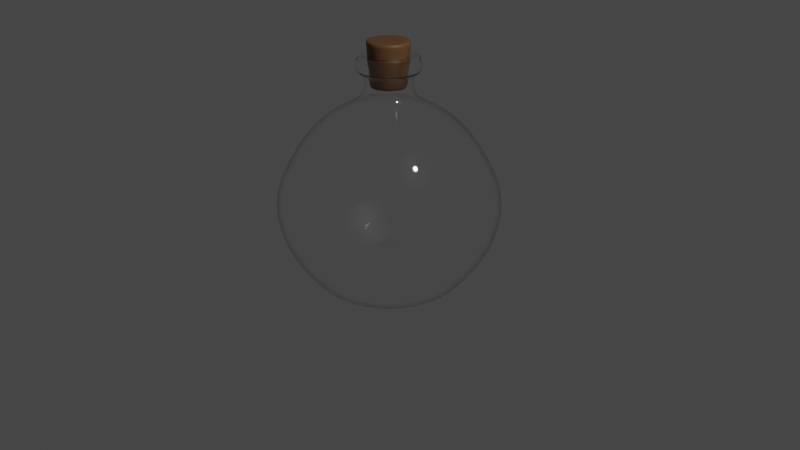 # Source: Garrafa_com_Rolha.blend  (saved by Blender 2.80.75; exported with 4.5.12 LTS)
import bpy
from mathutils import Matrix  # noqa: F401  (used for matrix-valued properties, if any)

bpy.ops.wm.read_factory_settings(use_empty=True)
scene = bpy.context.scene
scene.name = 'Scene'

# ---- collections
col_collection = bpy.data.collections.new('Collection'); scene.collection.children.link(col_collection)

# ---- materials (node trees are filled in below, after node groups)
mat_material_001 = bpy.data.materials.new('Material.001')
mat_material_002 = bpy.data.materials.new('Material.002')

# ---- material node trees
mat_material_001.use_nodes = True; mat_material_001.node_tree.nodes.clear()
_N = mat_material_001.node_tree.nodes; _L = mat_material_001.node_tree.links
n0 = _N.new('ShaderNodeOutputMaterial'); n0.name = 'Material Output'; n0.location = (300, 300)
n1 = _N.new('ShaderNodeBsdfGlass'); n1.name = 'Glass BSDF'; n1.location = (10, 300)
n1.distribution = 'BECKMANN'
n1.inputs[1].default_value = 0.1
n1.inputs[2].default_value = 1.45
_L.new(n1.outputs[0], n0.inputs[0])
n0.is_active_output = True
mat_material_002.use_nodes = True; mat_material_002.node_tree.nodes.clear()
_N = mat_material_002.node_tree.nodes; _L = mat_material_002.node_tree.links
n0 = _N.new('ShaderNodeOutputMaterial'); n0.name = 'Material Output'; n0.location = (300, 300)
n1 = _N.new('ShaderNodeBsdfPrincipled'); n1.name = 'Principled BSDF'; n1.location = (10, 300)
n1.distribution = 'GGX'
n1.subsurface_method = 'BURLEY'
n1.inputs[0].default_value = (0.1523, 0.07098, 0.02788, 1.0)
n1.inputs[3].default_value = 1.45
n1.inputs[27].default_value = (0.0, 0.0, 0.0, 1.0)
n1.inputs[28].default_value = 1.0
_L.new(n1.outputs[0], n0.inputs[0])
n0.is_active_output = True

# ---- world
world_world = bpy.data.worlds.new('World'); scene.world = world_world
world_world.use_nodes = True; world_world.node_tree.nodes.clear()
_N = world_world.node_tree.nodes; _L = world_world.node_tree.links
n0 = _N.new('ShaderNodeOutputWorld'); n0.name = 'World Output'; n0.location = (300, 300)
n1 = _N.new('ShaderNodeBackground'); n1.name = 'Background'; n1.location = (10, 300)
n1.inputs[0].default_value = (0.05088, 0.05088, 0.05088, 1.0)
_L.new(n1.outputs[0], n0.inputs[0])
n0.is_active_output = True
world_world.color = (0.05088, 0.05088, 0.05088)
world_world.use_sun_shadow = False
world_world.sun_shadow_jitter_overblur = 0.0

# ---- cameras
cam_camera = bpy.data.cameras.new('Camera')
cam_camera.clip_end = 100.0
cam_camera.ortho_scale = 7.314

# ---- lights
light_light = bpy.data.lights.new('Light', 'POINT')
light_light.transmission_factor = 0.0
light_light.energy = 1000.0
light_light.shadow_soft_size = 0.1
light_light.shadow_maximum_resolution = 0.006
light_light.use_absolute_resolution = True

# ---- meshes
me_cylinder_001 = bpy.data.meshes.new('Cylinder.001')
me_cylinder_001.from_pydata([(5.227e-08, 0.5598, -1.0), (7.099e-08, 0.2091, 1.39), (0.1092, 0.549, -1.0), (0.0408, 0.2051, 1.39), (0.2142, 0.5172, -1.0), (0.08003, 0.1932, 1.39), (0.311, 0.4654, -1.0), (0.1162, 0.1739, 1.39), (0.3958, 0.3958, -1.0), (0.1479, 0.1479, 1.39), (0.4654, 0.311, -1.0), (0.1739, 0.1162, 1.39), (0.5172, 0.2142, -1.0), (0.1932, 0.08003, 1.39), (0.549, 0.1092, -1.0), (0.2051, 0.0408, 1.39), (0.5598, 1.677e-07, -1.0), (0.2091, 2.316e-07, 1.39), (0.549, -0.1092, -1.0), (0.2051, -0.0408, 1.39), (0.5172, -0.2142, -1.0), (0.1932, -0.08003, 1.39), (0.4654, -0.311, -1.0), (0.1739, -0.1162, 1.39), (0.3958, -0.3958, -1.0), (0.1479, -0.1479, 1.39), (0.311, -0.4654, -1.0), (0.1162, -0.1739, 1.39), (0.2142, -0.5172, -1.0), (0.08003, -0.1932, 1.39), (0.1092, -0.549, -1.0), (0.0408, -0.2051, 1.39), (-1.301e-07, -0.5598, -1.0), (1.382e-08, -0.2091, 1.39), (-0.1092, -0.549, -1.0), (-0.0408, -0.2051, 1.39), (-0.2142, -0.5172, -1.0), (-0.08003, -0.1932, 1.39), (-0.311, -0.4654, -1.0), (-0.1162, -0.1739, 1.39), (-0.3958, -0.3958, -1.0), (-0.1479, -0.1479, 1.39), (-0.4654, -0.311, -1.0), (-0.1739, -0.1162, 1.39), (-0.5172, -0.2142, -1.0), (-0.1932, -0.08003, 1.39), (-0.549, -0.1092, -1.0), (-0.2051, -0.0408, 1.39), (-0.5598, 6.66e-07, -1.0), (-0.2091, 4.217e-07, 1.39), (-0.549, 0.1092, -1.0), (-0.2051, 0.0408, 1.39), (-0.5172, 0.2142, -1.0), (-0.1932, 0.08003, 1.39), (-0.4654, 0.311, -1.0), (-0.1739, 0.1162, 1.39), (-0.3958, 0.3958, -1.0), (-0.1479, 0.1479, 1.39), (-0.311, 0.4654, -1.0), (-0.1162, 0.1739, 1.39), (-0.2142, 0.5172, -1.0), (-0.08003, 0.1932, 1.39), (-0.1092, 0.549, -1.0), (-0.0408, 0.2051, 1.39), (0.03995, 0.2009, 1.0), (9.071e-08, 0.2048, 1.0), (0.07837, 0.1892, 1.0), (0.1138, 0.1703, 1.0), (0.1448, 0.1448, 1.0), (0.1703, 0.1138, 1.0), (0.1892, 0.07837, 1.0), (0.2009, 0.03995, 1.0), (0.2048, 2.431e-07, 1.0), (0.2009, -0.03995, 1.0), (0.1892, -0.07837, 1.0), (0.1703, -0.1138, 1.0), (0.1448, -0.1448, 1.0), (0.1138, -0.1703, 1.0), (0.07837, -0.1892, 1.0), (0.03995, -0.2009, 1.0), (2.398e-08, -0.2048, 1.0), (-0.03995, -0.2009, 1.0), (-0.07837, -0.1892, 1.0), (-0.1138, -0.1703, 1.0), (-0.1448, -0.1448, 1.0), (-0.1703, -0.1138, 1.0), (-0.1892, -0.07837, 1.0), (-0.2009, -0.03995, 1.0), (-0.2048, 4.254e-07, 1.0), (-0.2009, 0.03995, 1.0), (-0.1892, 0.07837, 1.0), (-0.1703, 0.1138, 1.0), (-0.1448, 0.1448, 1.0), (-0.1138, 0.1703, 1.0), (-0.07837, 0.1892, 1.0), (-0.03995, 0.2009, 1.0), (2.657e-08, 0.803, 0.5985), (0.1567, 0.7875, 0.5985), (0.3073, 0.7418, 0.5985), (0.4461, 0.6676, 0.5985), (0.5678, 0.5678, 0.5985), (0.6676, 0.4461, 0.5985), (0.7418, 0.3073, 0.5985), (0.7875, 0.1567, 0.5985), (0.803, 1.154e-07, 0.5985), (0.7875, -0.1567, 0.5985), (0.7418, -0.3073, 0.5985), (0.6676, -0.4461, 0.5985), (0.5678, -0.5678, 0.5985), (0.4461, -0.6676, 0.5985), (0.3073, -0.7418, 0.5985), (0.1567, -0.7875, 0.5985), (-2.351e-07, -0.803, 0.5985), (-0.1567, -0.7875, 0.5985), (-0.3073, -0.7418, 0.5985), (-0.4461, -0.6676, 0.5985), (-0.5678, -0.5678, 0.5985), (-0.6676, -0.4461, 0.5985), (-0.7418, -0.3073, 0.5985), (-0.7875, -0.1566, 0.5985), (-0.803, 8.301e-07, 0.5985), (-0.7875, 0.1567, 0.5985), (-0.7418, 0.3073, 0.5985), (-0.6676, 0.4461, 0.5985), (-0.5678, 0.5678, 0.5985), (-0.4461, 0.6676, 0.5985), (-0.3073, 0.7418, 0.5985), (-0.1566, 0.7875, 0.5985), (0.1627, 0.8179, -0.6842), (0.3191, 0.7705, -0.6842), (0.4633, 0.6934, -0.6842), (0.5897, 0.5897, -0.6842), (0.6934, 0.4633, -0.6842), (0.7705, 0.3191, -0.6842), (0.8179, 0.1627, -0.6842), (0.834, 1.134e-07, -0.6842), (0.8179, -0.1627, -0.6842), (0.7705, -0.3191, -0.6842), (0.6934, -0.4633, -0.6842), (0.5897, -0.5897, -0.6842), (0.4633, -0.6934, -0.6842), (0.3191, -0.7705, -0.6842), (0.1627, -0.8179, -0.6842), (-2.52e-07, -0.834, -0.6842), (-0.1627, -0.8179, -0.6842), (-0.3191, -0.7705, -0.6842), (-0.4633, -0.6934, -0.6842), (-0.5897, -0.5897, -0.6842), (-0.6934, -0.4633, -0.6842), (-0.7705, -0.3191, -0.6842), (-0.8179, -0.1627, -0.6842), (-0.834, 8.557e-07, -0.6842), (-0.8179, 0.1627, -0.6842), (-0.7705, 0.3191, -0.6842), (-0.6934, 0.4633, -0.6842), (-0.5897, 0.5897, -0.6842), (-0.4633, 0.6934, -0.6842), (-0.3191, 0.7705, -0.6842), (-0.1627, 0.8179, -0.6842), (1.972e-08, 0.834, -0.6842), (0.0, 1.0, -0.4368), (0.1951, 0.9808, -0.4368), (0.3827, 0.9239, -0.4368), (0.5556, 0.8315, -0.4368), (0.7071, 0.7071, -0.4368), (0.8315, 0.5556, -0.4368), (0.9239, 0.3827, -0.4368), (0.9808, 0.1951, -0.4368), (1.0, 7.55e-08, -0.4368), (0.9808, -0.1951, -0.4368), (0.9239, -0.3827, -0.4368), (0.8315, -0.5556, -0.4368), (0.7071, -0.7071, -0.4368), (0.5556, -0.8315, -0.4368), (0.3827, -0.9239, -0.4368), (0.1951, -0.9808, -0.4368), (-3.258e-07, -1.0, -0.4368), (-0.1951, -0.9808, -0.4368), (-0.3827, -0.9239, -0.4368), (-0.5556, -0.8315, -0.4368), (-0.7071, -0.7071, -0.4368), (-0.8315, -0.5556, -0.4368), (-0.9239, -0.3827, -0.4368), (-0.9808, -0.1951, -0.4368), (-1.0, 9.656e-07, -0.4368), (-0.9808, 0.1951, -0.4368), (-0.9239, 0.3827, -0.4368), (-0.8315, 0.5556, -0.4368), (-0.7071, 0.7071, -0.4368), (-0.5556, 0.8315, -0.4368), (-0.3827, 0.9239, -0.4368), (-0.1951, 0.9808, -0.4368), (-9.6e-09, 1.081, -0.1782), (0.2109, 1.06, -0.1782), (0.4136, 0.9986, -0.1782), (0.6005, 0.8987, -0.1782), (0.7643, 0.7643, -0.1782), (0.8987, 0.6005, -0.1782), (0.9986, 0.4136, -0.1782), (1.06, 0.2109, -0.1782), (1.081, 5.856e-08, -0.1782), (1.06, -0.2109, -0.1782), (0.9986, -0.4136, -0.1782), (0.8987, -0.6005, -0.1782), (0.7643, -0.7643, -0.1782), (0.6005, -0.8987, -0.1782), (0.4136, -0.9986, -0.1782), (0.2109, -1.06, -0.1782), (-3.618e-07, -1.081, -0.1782), (-0.2109, -1.06, -0.1782), (-0.4136, -0.9986, -0.1782), (-0.6005, -0.8987, -0.1782), (-0.7643, -0.7643, -0.1782), (-0.8987, -0.6005, -0.1782), (-0.9986, -0.4136, -0.1782), (-1.06, -0.2109, -0.1782), (-1.081, 1.021e-06, -0.1782), (-1.06, 0.2109, -0.1782), (-0.9986, 0.4136, -0.1782), (-0.8987, 0.6005, -0.1782), (-0.7643, 0.7643, -0.1782), (-0.6005, 0.8987, -0.1782), (-0.4136, 0.9986, -0.1782), (-0.2109, 1.06, -0.1782), (-9.973e-09, 1.084, 0.07188), (0.2115, 1.063, 0.07188), (0.4148, 1.001, 0.07188), (0.6022, 0.9013, 0.07188), (0.7665, 0.7665, 0.07188), (0.9013, 0.6022, 0.07188), (1.001, 0.4148, 0.07188), (1.063, 0.2115, 0.07188), (1.084, 5.79e-08, 0.07188), (1.063, -0.2115, 0.07188), (1.001, -0.4148, 0.07188), (0.9013, -0.6022, 0.07188), (0.7665, -0.7665, 0.07188), (0.6022, -0.9013, 0.07188), (0.4148, -1.001, 0.07188), (0.2115, -1.063, 0.07188), (-3.632e-07, -1.084, 0.07188), (-0.2115, -1.063, 0.07188), (-0.4148, -1.001, 0.07188), (-0.6022, -0.9013, 0.07188), (-0.7665, -0.7665, 0.07188), (-0.9013, -0.6022, 0.07188), (-1.001, -0.4148, 0.07188), (-1.063, -0.2115, 0.07188), (-1.084, 1.023e-06, 0.07188), (-1.063, 0.2115, 0.07188), (-1.001, 0.4148, 0.07188), (-0.9013, 0.6022, 0.07188), (-0.7665, 0.7665, 0.07188), (-0.6022, 0.9013, 0.07188), (-0.4148, 1.001, 0.07188), (-0.2115, 1.063, 0.07188), (1.271e-09, 0.9612, 0.3404), (0.1875, 0.9427, 0.3404), (0.3678, 0.888, 0.3404), (0.534, 0.7992, 0.3404), (0.6797, 0.6797, 0.3404), (0.7992, 0.534, 0.3404), (0.888, 0.3678, 0.3404), (0.9427, 0.1875, 0.3404), (0.9612, 8.221e-08, 0.3404), (0.9427, -0.1875, 0.3404), (0.888, -0.3678, 0.3404), (0.7992, -0.534, 0.3404), (0.6797, -0.6797, 0.3404), (0.534, -0.7992, 0.3404), (0.3678, -0.888, 0.3404), (0.1875, -0.9427, 0.3404), (-3.119e-07, -0.9612, 0.3404), (-0.1875, -0.9427, 0.3404), (-0.3678, -0.888, 0.3404), (-0.534, -0.7992, 0.3404), (-0.6797, -0.6797, 0.3404), (-0.7992, -0.534, 0.3404), (-0.888, -0.3678, 0.3404), (-0.9427, -0.1875, 0.3404), (-0.9612, 9.378e-07, 0.3404), (-0.9427, 0.1875, 0.3404), (-0.888, 0.3678, 0.3404), (-0.7992, 0.534, 0.3404), (-0.6797, 0.6797, 0.3404), (-0.534, 0.7992, 0.3404), (-0.3678, 0.888, 0.3404), (-0.1875, 0.9427, 0.3404), (4.851e-08, 0.5967, 0.7993), (0.1164, 0.5852, 0.7993), (0.2283, 0.5513, 0.7993), (0.3315, 0.4961, 0.7993), (0.4219, 0.4219, 0.7993), (0.4961, 0.3315, 0.7993), (0.5513, 0.2283, 0.7993), (0.5852, 0.1164, 0.7993), (0.5967, 1.521e-07, 0.7993), (0.5852, -0.1164, 0.7993), (0.5513, -0.2283, 0.7993), (0.4961, -0.3315, 0.7993), (0.4219, -0.4219, 0.7993), (0.3315, -0.4961, 0.7993), (0.2283, -0.5513, 0.7993), (0.1164, -0.5852, 0.7993), (-1.459e-07, -0.5967, 0.7993), (-0.1164, -0.5852, 0.7993), (-0.2283, -0.5513, 0.7993), (-0.3315, -0.4961, 0.7993), (-0.4219, -0.4219, 0.7993), (-0.4961, -0.3315, 0.7993), (-0.5513, -0.2283, 0.7993), (-0.5852, -0.1164, 0.7993), (-0.5967, 6.832e-07, 0.7993), (-0.5852, 0.1164, 0.7993), (-0.5513, 0.2283, 0.7993), (-0.4961, 0.3315, 0.7993), (-0.4219, 0.4219, 0.7993), (-0.3315, 0.4961, 0.7993), (-0.2283, 0.5513, 0.7993), (-0.1164, 0.5852, 0.7993), (6.361e-08, 0.4144, 0.8996), (0.07972, 0.4064, 0.8996), (0.1564, 0.3828, 0.8996), (0.227, 0.3445, 0.8996), (0.2889, 0.293, 0.8996), (0.3398, 0.2302, 0.8996), (0.3775, 0.1586, 0.8996), (0.4008, 0.08084, 0.8996), (0.4086, 1.972e-07, 0.8996), (0.4008, -0.08084, 0.8996), (0.3775, -0.1586, 0.8996), (0.3398, -0.2302, 0.8996), (0.2889, -0.293, 0.8996), (0.227, -0.3445, 0.8996), (0.1564, -0.3828, 0.8996), (0.07972, -0.4064, 0.8996), (-6.954e-08, -0.4144, 0.8996), (-0.07972, -0.4064, 0.8996), (-0.1564, -0.3828, 0.8996), (-0.227, -0.3445, 0.8996), (-0.2889, -0.293, 0.8996), (-0.3398, -0.2302, 0.8996), (-0.3775, -0.1586, 0.8996), (-0.4008, -0.08084, 0.8996), (-0.4086, 5.66e-07, 0.8996), (-0.4008, 0.08084, 0.8996), (-0.3775, 0.1586, 0.8996), (-0.3398, 0.2302, 0.8996), (-0.2889, 0.293, 0.8996), (-0.227, 0.3445, 0.8996), (-0.1564, 0.3828, 0.8996), (-0.07972, 0.4064, 0.8996), (8.085e-08, 0.207, 1.249), (0.04038, 0.203, 1.249), (0.0792, 0.1912, 1.249), (0.115, 0.1721, 1.249), (0.1463, 0.1463, 1.249), (0.1721, 0.115, 1.249), (0.1912, 0.0792, 1.249), (0.203, 0.04038, 1.249), (0.207, 2.373e-07, 1.249), (0.203, -0.04038, 1.249), (0.1912, -0.0792, 1.249), (0.1721, -0.115, 1.249), (0.1463, -0.1463, 1.249), (0.115, -0.1721, 1.249), (0.0792, -0.1912, 1.249), (0.04038, -0.203, 1.249), (1.89e-08, -0.207, 1.249), (-0.04038, -0.203, 1.249), (-0.0792, -0.1912, 1.249), (-0.115, -0.1721, 1.249), (-0.1463, -0.1463, 1.249), (-0.1721, -0.115, 1.249), (-0.1912, -0.0792, 1.249), (-0.203, -0.04038, 1.249), (-0.207, 4.235e-07, 1.249), (-0.203, 0.04038, 1.249), (-0.1912, 0.0792, 1.249), (-0.1721, 0.115, 1.249), (-0.1463, 0.1463, 1.249), (-0.115, 0.1721, 1.249), (-0.0792, 0.1912, 1.249), (-0.04038, 0.203, 1.249), (0.05822, 0.2927, 1.393), (5.651e-08, 0.2984, 1.393), (0.1142, 0.2757, 1.393), (0.1658, 0.2481, 1.393), (0.211, 0.211, 1.393), (0.2481, 0.1658, 1.393), (0.2757, 0.1142, 1.393), (0.2927, 0.05822, 1.393), (0.2984, 2.51e-08, 1.393), (0.2927, -0.05822, 1.393), (0.2757, -0.1142, 1.393), (0.2481, -0.1658, 1.393), (0.211, -0.211, 1.393), (0.1658, -0.2481, 1.393), (0.1142, -0.2757, 1.393), (0.05822, -0.2927, 1.393), (-2.507e-08, -0.2984, 1.393), (-0.05822, -0.2927, 1.393), (-0.1142, -0.2757, 1.393), (-0.1658, -0.2481, 1.393), (-0.211, -0.211, 1.393), (-0.2481, -0.1658, 1.393), (-0.2757, -0.1142, 1.393), (-0.2927, -0.05822, 1.393), (-0.2984, 2.963e-07, 1.393), (-0.2927, 0.05822, 1.393), (-0.2757, 0.1142, 1.393), (-0.2481, 0.1658, 1.393), (-0.211, 0.211, 1.393), (-0.1658, 0.2481, 1.393), (-0.1142, 0.2757, 1.393), (-0.05822, 0.2927, 1.393), (7.058e-08, 0.2953, 1.249), (0.05762, 0.2897, 1.249), (0.113, 0.2729, 1.249), (0.1641, 0.2456, 1.249), (0.2088, 0.2088, 1.249), (0.2456, 0.1641, 1.249), (0.2729, 0.113, 1.249), (0.2897, 0.05762, 1.249), (0.2953, 3.328e-08, 1.249), (0.2897, -0.05762, 1.249), (0.2729, -0.113, 1.249), (0.2456, -0.1641, 1.249), (0.2088, -0.2088, 1.249), (0.1641, -0.2456, 1.249), (0.113, -0.2729, 1.249), (0.05762, -0.2897, 1.249), (-1.782e-08, -0.2953, 1.249), (-0.05762, -0.2897, 1.249), (-0.113, -0.2729, 1.249), (-0.1641, -0.2456, 1.249), (-0.2088, -0.2088, 1.249), (-0.2456, -0.1641, 1.249), (-0.2729, -0.113, 1.249), (-0.2897, -0.05762, 1.249), (-0.2953, 2.99e-07, 1.249), (-0.2897, 0.05762, 1.249), (-0.2729, 0.113, 1.249), (-0.2456, 0.1641, 1.249), (-0.2088, 0.2088, 1.249), (-0.1641, 0.2456, 1.249), (-0.113, 0.2729, 1.249), (-0.05762, 0.2897, 1.249), (-2.324e-08, 0.002941, 1.166), (-2.324e-08, 0.002941, 1.565), (-2.324e-08, 0.2027, 1.166), (-2.324e-08, 0.2027, 1.565), (0.0999, 0.176, 1.166), (0.0999, 0.176, 1.565), (0.173, 0.1028, 1.166), (0.173, 0.1028, 1.565), (0.1998, 0.002941, 1.166), (0.1998, 0.002941, 1.565), (0.173, -0.09696, 1.166), (0.173, -0.09696, 1.565), (0.0999, -0.1701, 1.166), (0.0999, -0.1701, 1.565), (6.933e-09, -0.1969, 1.166), (6.933e-09, -0.1969, 1.565), (-0.0999, -0.1701, 1.166), (-0.0999, -0.1701, 1.565), (-0.173, -0.09696, 1.166), (-0.173, -0.09696, 1.565), (-0.1998, 0.002941, 1.166), (-0.1998, 0.002941, 1.565), (-0.173, 0.1028, 1.166), (-0.173, 0.1028, 1.565), (-0.0999, 0.176, 1.166), (-0.0999, 0.176, 1.565)], [(452, 448), (448, 450), (454, 448), (456, 448), (458, 448), (460, 448), (462, 448), (464, 448), (466, 448), (468, 448), (470, 448), (472, 448)], [(320, 65, 64, 321), (321, 64, 66, 322), (322, 66, 67, 323), (323, 67, 68, 324), (324, 68, 69, 325), (325, 69, 70, 326), (326, 70, 71, 327), (327, 71, 72, 328), (328, 72, 73, 329), (329, 73, 74, 330), (330, 74, 75, 331), (331, 75, 76, 332), (332, 76, 77, 333), (333, 77, 78, 334), (334, 78, 79, 335), (335, 79, 80, 336), (336, 80, 81, 337), (337, 81, 82, 338), (338, 82, 83, 339), (339, 83, 84, 340), (340, 84, 85, 341), (341, 85, 86, 342), (342, 86, 87, 343), (343, 87, 88, 344), (344, 88, 89, 345), (345, 89, 90, 346), (346, 90, 91, 347), (347, 91, 92, 348), (348, 92, 93, 349), (349, 93, 94, 350), (3, 1, 63, 61, 59, 57, 55, 53, 51, 49, 47, 45, 43, 41, 39, 37, 35, 33, 31, 29, 27, 25, 23, 21, 19, 17, 15, 13, 11, 9, 7, 5), (350, 94, 95, 351), (351, 95, 65, 320), (0, 2, 4, 6, 8, 10, 12, 14, 16, 18, 20, 22, 24, 26, 28, 30, 32, 34, 36, 38, 40, 42, 44, 46, 48, 50, 52, 54, 56, 58, 60, 62), (352, 353, 64, 65), (353, 354, 66, 64), (354, 355, 67, 66), (355, 356, 68, 67), (356, 357, 69, 68), (357, 358, 70, 69), (358, 359, 71, 70), (359, 360, 72, 71), (360, 361, 73, 72), (361, 362, 74, 73), (362, 363, 75, 74), (363, 364, 76, 75), (364, 365, 77, 76), (365, 366, 78, 77), (366, 367, 79, 78), (367, 368, 80, 79), (368, 369, 81, 80), (369, 370, 82, 81), (370, 371, 83, 82), (371, 372, 84, 83), (372, 373, 85, 84), (373, 374, 86, 85), (374, 375, 87, 86), (375, 376, 88, 87), (376, 377, 89, 88), (377, 378, 90, 89), (378, 379, 91, 90), (379, 380, 92, 91), (380, 381, 93, 92), (381, 382, 94, 93), (382, 383, 95, 94), (383, 352, 65, 95), (287, 127, 96, 256), (286, 126, 127, 287), (285, 125, 126, 286), (284, 124, 125, 285), (283, 123, 124, 284), (282, 122, 123, 283), (281, 121, 122, 282), (280, 120, 121, 281), (279, 119, 120, 280), (278, 118, 119, 279), (277, 117, 118, 278), (276, 116, 117, 277), (275, 115, 116, 276), (274, 114, 115, 275), (273, 113, 114, 274), (272, 112, 113, 273), (271, 111, 112, 272), (270, 110, 111, 271), (269, 109, 110, 270), (268, 108, 109, 269), (267, 107, 108, 268), (266, 106, 107, 267), (265, 105, 106, 266), (264, 104, 105, 265), (263, 103, 104, 264), (262, 102, 103, 263), (261, 101, 102, 262), (260, 100, 101, 261), (259, 99, 100, 260), (258, 98, 99, 259), (257, 97, 98, 258), (256, 96, 97, 257), (0, 159, 128, 2), (2, 128, 129, 4), (4, 129, 130, 6), (6, 130, 131, 8), (8, 131, 132, 10), (10, 132, 133, 12), (12, 133, 134, 14), (14, 134, 135, 16), (16, 135, 136, 18), (18, 136, 137, 20), (20, 137, 138, 22), (22, 138, 139, 24), (24, 139, 140, 26), (26, 140, 141, 28), (28, 141, 142, 30), (30, 142, 143, 32), (32, 143, 144, 34), (34, 144, 145, 36), (36, 145, 146, 38), (38, 146, 147, 40), (40, 147, 148, 42), (42, 148, 149, 44), (44, 149, 150, 46), (46, 150, 151, 48), (48, 151, 152, 50), (50, 152, 153, 52), (52, 153, 154, 54), (54, 154, 155, 56), (56, 155, 156, 58), (58, 156, 157, 60), (60, 157, 158, 62), (62, 158, 159, 0), (159, 160, 161, 128), (128, 161, 162, 129), (129, 162, 163, 130), (130, 163, 164, 131), (131, 164, 165, 132), (132, 165, 166, 133), (133, 166, 167, 134), (134, 167, 168, 135), (135, 168, 169, 136), (136, 169, 170, 137), (137, 170, 171, 138), (138, 171, 172, 139), (139, 172, 173, 140), (140, 173, 174, 141), (141, 174, 175, 142), (142, 175, 176, 143), (143, 176, 177, 144), (144, 177, 178, 145), (145, 178, 179, 146), (146, 179, 180, 147), (147, 180, 181, 148), (148, 181, 182, 149), (149, 182, 183, 150), (150, 183, 184, 151), (151, 184, 185, 152), (152, 185, 186, 153), (153, 186, 187, 154), (154, 187, 188, 155), (155, 188, 189, 156), (156, 189, 190, 157), (157, 190, 191, 158), (158, 191, 160, 159), (160, 192, 193, 161), (161, 193, 194, 162), (162, 194, 195, 163), (163, 195, 196, 164), (164, 196, 197, 165), (165, 197, 198, 166), (166, 198, 199, 167), (167, 199, 200, 168), (168, 200, 201, 169), (169, 201, 202, 170), (170, 202, 203, 171), (171, 203, 204, 172), (172, 204, 205, 173), (173, 205, 206, 174), (174, 206, 207, 175), (175, 207, 208, 176), (176, 208, 209, 177), (177, 209, 210, 178), (178, 210, 211, 179), (179, 211, 212, 180), (180, 212, 213, 181), (181, 213, 214, 182), (182, 214, 215, 183), (183, 215, 216, 184), (184, 216, 217, 185), (185, 217, 218, 186), (186, 218, 219, 187), (187, 219, 220, 188), (188, 220, 221, 189), (189, 221, 222, 190), (190, 222, 223, 191), (191, 223, 192, 160), (192, 224, 225, 193), (193, 225, 226, 194), (194, 226, 227, 195), (195, 227, 228, 196), (196, 228, 229, 197), (197, 229, 230, 198), (198, 230, 231, 199), (199, 231, 232, 200), (200, 232, 233, 201), (201, 233, 234, 202), (202, 234, 235, 203), (203, 235, 236, 204), (204, 236, 237, 205), (205, 237, 238, 206), (206, 238, 239, 207), (207, 239, 240, 208), (208, 240, 241, 209), (209, 241, 242, 210), (210, 242, 243, 211), (211, 243, 244, 212), (212, 244, 245, 213), (213, 245, 246, 214), (214, 246, 247, 215), (215, 247, 248, 216), (216, 248, 249, 217), (217, 249, 250, 218), (218, 250, 251, 219), (219, 251, 252, 220), (220, 252, 253, 221), (221, 253, 254, 222), (222, 254, 255, 223), (223, 255, 224, 192), (224, 256, 257, 225), (225, 257, 258, 226), (226, 258, 259, 227), (227, 259, 260, 228), (228, 260, 261, 229), (229, 261, 262, 230), (230, 262, 263, 231), (231, 263, 264, 232), (232, 264, 265, 233), (233, 265, 266, 234), (234, 266, 267, 235), (235, 267, 268, 236), (236, 268, 269, 237), (237, 269, 270, 238), (238, 270, 271, 239), (239, 271, 272, 240), (240, 272, 273, 241), (241, 273, 274, 242), (242, 274, 275, 243), (243, 275, 276, 244), (244, 276, 277, 245), (245, 277, 278, 246), (246, 278, 279, 247), (247, 279, 280, 248), (248, 280, 281, 249), (249, 281, 282, 250), (250, 282, 283, 251), (251, 283, 284, 252), (252, 284, 285, 253), (253, 285, 286, 254), (254, 286, 287, 255), (255, 287, 256, 224), (127, 319, 288, 96), (126, 318, 319, 127), (125, 317, 318, 126), (124, 316, 317, 125), (123, 315, 316, 124), (122, 314, 315, 123), (121, 313, 314, 122), (120, 312, 313, 121), (119, 311, 312, 120), (118, 310, 311, 119), (117, 309, 310, 118), (116, 308, 309, 117), (115, 307, 308, 116), (114, 306, 307, 115), (113, 305, 306, 114), (112, 304, 305, 113), (111, 303, 304, 112), (110, 302, 303, 111), (109, 301, 302, 110), (108, 300, 301, 109), (107, 299, 300, 108), (106, 298, 299, 107), (105, 297, 298, 106), (104, 296, 297, 105), (103, 295, 296, 104), (102, 294, 295, 103), (101, 293, 294, 102), (100, 292, 293, 101), (99, 291, 292, 100), (98, 290, 291, 99), (97, 289, 290, 98), (96, 288, 289, 97), (319, 351, 320, 288), (318, 350, 351, 319), (317, 349, 350, 318), (316, 348, 349, 317), (315, 347, 348, 316), (314, 346, 347, 315), (313, 345, 346, 314), (312, 344, 345, 313), (311, 343, 344, 312), (310, 342, 343, 311), (309, 341, 342, 310), (308, 340, 341, 309), (307, 339, 340, 308), (306, 338, 339, 307), (305, 337, 338, 306), (304, 336, 337, 305), (303, 335, 336, 304), (302, 334, 335, 303), (301, 333, 334, 302), (300, 332, 333, 301), (299, 331, 332, 300), (298, 330, 331, 299), (297, 329, 330, 298), (296, 328, 329, 297), (295, 327, 328, 296), (294, 326, 327, 295), (293, 325, 326, 294), (292, 324, 325, 293), (291, 323, 324, 292), (290, 322, 323, 291), (289, 321, 322, 290), (288, 320, 321, 289), (35, 37, 402, 401), (373, 372, 436, 437), (33, 35, 401, 400), (374, 373, 437, 438), (31, 33, 400, 399), (375, 374, 438, 439), (29, 31, 399, 398), (376, 375, 439, 440), (27, 29, 398, 397), (377, 376, 440, 441), (25, 27, 397, 396), (378, 377, 441, 442), (23, 25, 396, 395), (379, 378, 442, 443), (353, 352, 416, 417), (21, 23, 395, 394), (380, 379, 443, 444), (354, 353, 417, 418), (19, 21, 394, 393), (381, 380, 444, 445), (355, 354, 418, 419), (17, 19, 393, 392), (382, 381, 445, 446), (356, 355, 419, 420), (15, 17, 392, 391), (383, 382, 446, 447), (357, 356, 420, 421), (13, 15, 391, 390), (352, 383, 447, 416), (358, 357, 421, 422), (11, 13, 390, 389), (63, 1, 385, 415), (415, 385, 416, 447), (414, 415, 447, 446), (413, 414, 446, 445), (412, 413, 445, 444), (411, 412, 444, 443), (410, 411, 443, 442), (409, 410, 442, 441), (408, 409, 441, 440), (407, 408, 440, 439), (406, 407, 439, 438), (405, 406, 438, 437), (404, 405, 437, 436), (403, 404, 436, 435), (402, 403, 435, 434), (401, 402, 434, 433), (400, 401, 433, 432), (399, 400, 432, 431), (398, 399, 431, 430), (397, 398, 430, 429), (396, 397, 429, 428), (395, 396, 428, 427), (394, 395, 427, 426), (393, 394, 426, 425), (392, 393, 425, 424), (391, 392, 424, 423), (390, 391, 423, 422), (389, 390, 422, 421), (388, 389, 421, 420), (387, 388, 420, 419), (386, 387, 419, 418), (384, 386, 418, 417), (385, 384, 417, 416), (372, 371, 435, 436), (37, 39, 403, 402), (371, 370, 434, 435), (39, 41, 404, 403), (370, 369, 433, 434), (41, 43, 405, 404), (369, 368, 432, 433), (43, 45, 406, 405), (368, 367, 431, 432), (45, 47, 407, 406), (367, 366, 430, 431), (47, 49, 408, 407), (366, 365, 429, 430), (49, 51, 409, 408), (365, 364, 428, 429), (51, 53, 410, 409), (364, 363, 427, 428), (53, 55, 411, 410), (1, 3, 384, 385), (363, 362, 426, 427), (55, 57, 412, 411), (3, 5, 386, 384), (362, 361, 425, 426), (57, 59, 413, 412), (5, 7, 387, 386), (361, 360, 424, 425), (59, 61, 414, 413), (7, 9, 388, 387), (360, 359, 423, 424), (61, 63, 415, 414), (9, 11, 389, 388), (359, 358, 422, 423)])
me_cylinder_001.polygons.foreach_set('use_smooth', [True] * 418)
_k = set([(384, 385), (384, 386), (385, 415), (386, 387), (387, 388), (388, 389), (389, 390), (390, 391), (391, 392), (392, 393), (393, 394), (394, 395), (395, 396), (396, 397), (397, 398), (398, 399), (399, 400), (400, 401), (401, 402), (402, 403), (403, 404), (404, 405), (405, 406), (406, 407), (407, 408), (408, 409), (409, 410), (410, 411), (411, 412), (412, 413), (413, 414), (414, 415), (416, 417), (416, 447), (417, 418), (418, 419), (419, 420), (420, 421), (421, 422), (422, 423), (423, 424), (424, 425), (425, 426), (426, 427), (427, 428), (428, 429), (429, 430), (430, 431), (431, 432), (432, 433), (433, 434), (434, 435), (435, 436), (436, 437), (437, 438), (438, 439), (439, 440), (440, 441), (441, 442), (442, 443), (443, 444), (444, 445), (445, 446), (446, 447)])
me_cylinder_001.attributes.new('sharp_edge', 'BOOLEAN', 'EDGE').data.foreach_set('value', [ (min(e.vertices), max(e.vertices)) in _k for e in me_cylinder_001.edges])
_uv = me_cylinder_001.uv_layers.new(name='UVMap')
_uv.uv.foreach_set('vector', [1.0, 0.9749, 1.0, 1.0, 0.9688, 1.0, 0.9687, 0.9749, 0.9687, 0.9749, 0.9688, 1.0, 0.9375, 1.0, 0.9375, 0.9749, 0.9375, 0.9749, 0.9375, 1.0, 0.9062, 1.0, 0.9062, 0.9749, 0.9062, 0.9749, 0.9062, 1.0, 0.875, 1.0, 0.875, 0.9749, 0.875, 0.9749, 0.875, 1.0, 0.8438, 1.0, 0.8437, 0.9749, 0.8437, 0.9749, 0.8438, 1.0, 0.8125, 1.0, 0.8125, 0.9749, 0.8125, 0.9749, 0.8125, 1.0, 0.7812, 1.0, 0.7812, 0.9749, 0.7812, 0.9749, 0.7812, 1.0, 0.75, 1.0, 0.75, 0.9749, 0.75, 0.9749, 0.75, 1.0, 0.7188, 1.0, 0.7188, 0.9749, 0.7188, 0.9749, 0.7188, 1.0, 0.6875, 1.0, 0.6875, 0.9749, 0.6875, 0.9749, 0.6875, 1.0, 0.6562, 1.0, 0.6562, 0.9749, 0.6562, 0.9749, 0.6562, 1.0, 0.625, 1.0, 0.625, 0.9749, 0.625, 0.9749, 0.625, 1.0, 0.5938, 1.0, 0.5937, 0.9749, 0.5937, 0.9749, 0.5938, 1.0, 0.5625, 1.0, 0.5625, 0.9749, 0.5625, 0.9749, 0.5625, 1.0, 0.5312, 1.0, 0.5313, 0.9749, 0.5313, 0.9749, 0.5312, 1.0, 0.5, 1.0, 0.5, 0.9749, 0.5, 0.9749, 0.5, 1.0, 0.4688, 1.0, 0.4688, 0.9749, 0.4688, 0.9749, 0.4688, 1.0, 0.4375, 1.0, 0.4375, 0.9749, 0.4375, 0.9749, 0.4375, 1.0, 0.4062, 1.0, 0.4062, 0.9749, 0.4062, 0.9749, 0.4062, 1.0, 0.375, 1.0, 0.375, 0.9749, 0.375, 0.9749, 0.375, 1.0, 0.3438, 1.0, 0.3438, 0.9749, 0.3438, 0.9749, 0.3438, 1.0, 0.3125, 1.0, 0.3125, 0.9749, 0.3125, 0.9749, 0.3125, 1.0, 0.2812, 1.0, 0.2812, 0.9749, 0.2812, 0.9749, 0.2812, 1.0, 0.25, 1.0, 0.25, 0.9749, 0.25, 0.9749, 0.25, 1.0, 0.2188, 1.0, 0.2188, 0.9749, 0.2188, 0.9749, 0.2188, 1.0, 0.1875, 1.0, 0.1875, 0.9749, 0.1875, 0.9749, 0.1875, 1.0, 0.1562, 1.0, 0.1562, 0.9749, 0.1562, 0.9749, 0.1562, 1.0, 0.125, 1.0, 0.125, 0.9749, 0.125, 0.9749, 0.125, 1.0, 0.09375, 1.0, 0.09375, 0.9749, 0.09375, 0.9749, 0.09375, 1.0, 0.0625, 1.0, 0.0625, 0.9749, 0.2909, 0.4557, 0.25, 0.4597, 0.2091, 0.4557, 0.1698, 0.4437, 0.1335, 0.4243, 0.1017, 0.3983, 0.07565, 0.3665, 0.05628, 0.3302, 0.04434, 0.2909, 0.04032, 0.25, 0.04434, 0.2091, 0.05628, 0.1698, 0.07565, 0.1335, 0.1017, 0.1017, 0.1335, 0.07565, 0.1698, 0.05628, 0.2091, 0.04434, 0.25, 0.04031, 0.2909, 0.04434, 0.3302, 0.05628, 0.3665, 0.07565, 0.3983, 0.1017, 0.4243, 0.1335, 0.4437, 0.1698, 0.4557, 0.2091, 0.4597, 0.25, 0.4557, 0.2909, 0.4437, 0.3302, 0.4243, 0.3665, 0.3983, 0.3983, 0.3665, 0.4243, 0.3302, 0.4437, 0.0625, 0.9749, 0.0625, 1.0, 0.03125, 1.0, 0.03125, 0.9749, 0.03125, 0.9749, 0.03125, 1.0, 0.0, 1.0, 0.0, 0.9749, 0.75, 0.49, 0.7968, 0.4854, 0.8418, 0.4717, 0.8833, 0.4496, 0.9197, 0.4197, 0.9496, 0.3833, 0.9717, 0.3418, 0.9854, 0.2968, 0.99, 0.25, 0.9854, 0.2032, 0.9717, 0.1582, 0.9496, 0.1167, 0.9197, 0.08029, 0.8833, 0.05045, 0.8418, 0.02827, 0.7968, 0.01461, 0.75, 0.01, 0.7032, 0.01461, 0.6582, 0.02827, 0.6167, 0.05045, 0.5803, 0.08029, 0.5504, 0.1167, 0.5283, 0.1582, 0.5146, 0.2032, 0.51, 0.25, 0.5146, 0.2968, 0.5283, 0.3418, 0.5504, 0.3833, 0.5803, 0.4197, 0.6167, 0.4496, 0.6582, 0.4717, 0.7032, 0.4854, 0.25, 0.4748, 0.2939, 0.4705, 0.2968, 0.4854, 0.25, 0.49, 0.2939, 0.4705, 0.336, 0.4577, 0.3418, 0.4717, 0.2968, 0.4854, 0.336, 0.4577, 0.3749, 0.4369, 0.3833, 0.4496, 0.3418, 0.4717, 0.3749, 0.4369, 0.409, 0.409, 0.4197, 0.4197, 0.3833, 0.4496, 0.409, 0.409, 0.4369, 0.3749, 0.4496, 0.3833, 0.4197, 0.4197, 0.4369, 0.3749, 0.4577, 0.336, 0.4717, 0.3418, 0.4496, 0.3833, 0.4577, 0.336, 0.4705, 0.2939, 0.4854, 0.2968, 0.4717, 0.3418, 0.4705, 0.2939, 0.4748, 0.25, 0.49, 0.25, 0.4854, 0.2968, 0.4748, 0.25, 0.4705, 0.2061, 0.4854, 0.2032, 0.49, 0.25, 0.4705, 0.2061, 0.4577, 0.164, 0.4717, 0.1582, 0.4854, 0.2032, 0.4577, 0.164, 0.4369, 0.1251, 0.4496, 0.1167, 0.4717, 0.1582, 0.4369, 0.1251, 0.409, 0.09101, 0.4197, 0.08029, 0.4496, 0.1167, 0.409, 0.09101, 0.3749, 0.06305, 0.3833, 0.05045, 0.4197, 0.08029, 0.3749, 0.06305, 0.336, 0.04227, 0.3418, 0.02827, 0.3833, 0.05045, 0.336, 0.04227, 0.2939, 0.02948, 0.2968, 0.01461, 0.3418, 0.02827, 0.2939, 0.02948, 0.25, 0.02516, 0.25, 0.01, 0.2968, 0.01461, 0.25, 0.02516, 0.2061, 0.02948, 0.2032, 0.01461, 0.25, 0.01, 0.2061, 0.02948, 0.164, 0.04227, 0.1582, 0.02827, 0.2032, 0.01461, 0.164, 0.04227, 0.1251, 0.06305, 0.1167, 0.05045, 0.1582, 0.02827, 0.1251, 0.06305, 0.09101, 0.09101, 0.08029, 0.08029, 0.1167, 0.05045, 0.09101, 0.09101, 0.06305, 0.1251, 0.05045, 0.1167, 0.08029, 0.08029, 0.06305, 0.1251, 0.04227, 0.164, 0.02827, 0.1582, 0.05045, 0.1167, 0.04227, 0.164, 0.02948, 0.2061, 0.01461, 0.2032, 0.02827, 0.1582, 0.02948, 0.2061, 0.02516, 0.25, 0.01, 0.25, 0.01461, 0.2032, 0.02516, 0.25, 0.02948, 0.2939, 0.01461, 0.2968, 0.01, 0.25, 0.02948, 0.2939, 0.04227, 0.336, 0.02827, 0.3418, 0.01461, 0.2968, 0.04227, 0.336, 0.06305, 0.3749, 0.05045, 0.3833, 0.02827, 0.3418, 0.06305, 0.3749, 0.09101, 0.409, 0.08029, 0.4197, 0.05045, 0.3833, 0.09101, 0.409, 0.1251, 0.4369, 0.1167, 0.4496, 0.08029, 0.4197, 0.1251, 0.4369, 0.164, 0.4577, 0.1582, 0.4717, 0.1167, 0.4496, 0.164, 0.4577, 0.2061, 0.4705, 0.2032, 0.4854, 0.1582, 0.4717, 0.2061, 0.4705, 0.25, 0.4748, 0.25, 0.49, 0.2032, 0.4854, 0.03125, 0.8351, 0.03125, 0.8996, 0.0, 0.8996, 0.0, 0.8351, 0.0625, 0.8351, 0.0625, 0.8996, 0.03125, 0.8996, 0.03125, 0.8351, 0.09375, 0.8351, 0.09375, 0.8996, 0.0625, 0.8996, 0.0625, 0.8351, 0.125, 0.8351, 0.125, 0.8996, 0.09375, 0.8996, 0.09375, 0.8351, 0.1562, 0.8351, 0.1562, 0.8996, 0.125, 0.8996, 0.125, 0.8351, 0.1875, 0.8351, 0.1875, 0.8996, 0.1562, 0.8996, 0.1562, 0.8351, 0.2188, 0.8351, 0.2188, 0.8996, 0.1875, 0.8996, 0.1875, 0.8351, 0.25, 0.8351, 0.25, 0.8996, 0.2188, 0.8996, 0.2188, 0.8351, 0.2812, 0.8351, 0.2812, 0.8996, 0.25, 0.8996, 0.25, 0.8351, 0.3125, 0.8351, 0.3125, 0.8996, 0.2812, 0.8996, 0.2812, 0.8351, 0.3438, 0.8351, 0.3438, 0.8996, 0.3125, 0.8996, 0.3125, 0.8351, 0.375, 0.8351, 0.375, 0.8996, 0.3438, 0.8996, 0.3438, 0.8351, 0.4062, 0.8351, 0.4062, 0.8996, 0.375, 0.8996, 0.375, 0.8351, 0.4375, 0.8351, 0.4375, 0.8996, 0.4062, 0.8996, 0.4062, 0.8351, 0.4688, 0.8351, 0.4688, 0.8996, 0.4375, 0.8996, 0.4375, 0.8351, 0.5, 0.8351, 0.5, 0.8996, 0.4688, 0.8996, 0.4688, 0.8351, 0.5312, 0.8351, 0.5312, 0.8996, 0.5, 0.8996, 0.5, 0.8351, 0.5625, 0.8351, 0.5625, 0.8996, 0.5312, 0.8996, 0.5312, 0.8351, 0.5938, 0.8351, 0.5938, 0.8996, 0.5625, 0.8996, 0.5625, 0.8351, 0.625, 0.8351, 0.625, 0.8996, 0.5938, 0.8996, 0.5938, 0.8351, 0.6562, 0.8351, 0.6562, 0.8996, 0.625, 0.8996, 0.625, 0.8351, 0.6875, 0.8351, 0.6875, 0.8996, 0.6562, 0.8996, 0.6562, 0.8351, 0.7188, 0.8351, 0.7188, 0.8996, 0.6875, 0.8996, 0.6875, 0.8351, 0.75, 0.8351, 0.75, 0.8996, 0.7188, 0.8996, 0.7188, 0.8351, 0.7813, 0.8351, 0.7813, 0.8996, 0.75, 0.8996, 0.75, 0.8351, 0.8125, 0.8351, 0.8125, 0.8996, 0.7813, 0.8996, 0.7813, 0.8351, 0.8438, 0.8351, 0.8438, 0.8996, 0.8125, 0.8996, 0.8125, 0.8351, 0.875, 0.8351, 0.875, 0.8996, 0.8438, 0.8996, 0.8438, 0.8351, 0.9062, 0.8351, 0.9062, 0.8996, 0.875, 0.8996, 0.875, 0.8351, 0.9375, 0.8351, 0.9375, 0.8996, 0.9062, 0.8996, 0.9062, 0.8351, 0.9688, 0.8351, 0.9688, 0.8996, 0.9375, 0.8996, 0.9375, 0.8351, 1.0, 0.8351, 1.0, 0.8996, 0.9688, 0.8996, 0.9688, 0.8351, 1.0, 0.5, 1.0, 0.579, 0.9687, 0.579, 0.9688, 0.5, 0.9688, 0.5, 0.9687, 0.579, 0.9375, 0.579, 0.9375, 0.5, 0.9375, 0.5, 0.9375, 0.579, 0.9062, 0.579, 0.9062, 0.5, 0.9062, 0.5, 0.9062, 0.579, 0.875, 0.579, 0.875, 0.5, 0.875, 0.5, 0.875, 0.579, 0.8438, 0.579, 0.8438, 0.5, 0.8438, 0.5, 0.8438, 0.579, 0.8125, 0.579, 0.8125, 0.5, 0.8125, 0.5, 0.8125, 0.579, 0.7812, 0.579, 0.7812, 0.5, 0.7812, 0.5, 0.7812, 0.579, 0.75, 0.579, 0.75, 0.5, 0.75, 0.5, 0.75, 0.579, 0.7188, 0.579, 0.7188, 0.5, 0.7188, 0.5, 0.7188, 0.579, 0.6875, 0.579, 0.6875, 0.5, 0.6875, 0.5, 0.6875, 0.579, 0.6562, 0.579, 0.6562, 0.5, 0.6562, 0.5, 0.6562, 0.579, 0.625, 0.579, 0.625, 0.5, 0.625, 0.5, 0.625, 0.579, 0.5938, 0.579, 0.5938, 0.5, 0.5938, 0.5, 0.5938, 0.579, 0.5625, 0.579, 0.5625, 0.5, 0.5625, 0.5, 0.5625, 0.579, 0.5312, 0.579, 0.5312, 0.5, 0.5312, 0.5, 0.5312, 0.579, 0.5, 0.579, 0.5, 0.5, 0.5, 0.5, 0.5, 0.579, 0.4688, 0.579, 0.4688, 0.5, 0.4688, 0.5, 0.4688, 0.579, 0.4375, 0.579, 0.4375, 0.5, 0.4375, 0.5, 0.4375, 0.579, 0.4062, 0.579, 0.4062, 0.5, 0.4062, 0.5, 0.4062, 0.579, 0.375, 0.579, 0.375, 0.5, 0.375, 0.5, 0.375, 0.579, 0.3438, 0.579, 0.3438, 0.5, 0.3438, 0.5, 0.3438, 0.579, 0.3125, 0.579, 0.3125, 0.5, 0.3125, 0.5, 0.3125, 0.579, 0.2812, 0.579, 0.2812, 0.5, 0.2812, 0.5, 0.2812, 0.579, 0.25, 0.579, 0.25, 0.5, 0.25, 0.5, 0.25, 0.579, 0.2188, 0.579, 0.2188, 0.5, 0.2188, 0.5, 0.2188, 0.579, 0.1875, 0.579, 0.1875, 0.5, 0.1875, 0.5, 0.1875, 0.579, 0.1562, 0.579, 0.1562, 0.5, 0.1562, 0.5, 0.1562, 0.579, 0.125, 0.579, 0.125, 0.5, 0.125, 0.5, 0.125, 0.579, 0.09375, 0.579, 0.09375, 0.5, 0.09375, 0.5, 0.09375, 0.579, 0.0625, 0.579, 0.0625, 0.5, 0.0625, 0.5, 0.0625, 0.579, 0.03125, 0.579, 0.03125, 0.5, 0.03125, 0.5, 0.03125, 0.579, 0.0, 0.579, 0.0, 0.5, 1.0, 0.579, 1.0, 0.6408, 0.9688, 0.6408, 0.9687, 0.579, 0.9687, 0.579, 0.9688, 0.6408, 0.9375, 0.6408, 0.9375, 0.579, 0.9375, 0.579, 0.9375, 0.6408, 0.9062, 0.6408, 0.9062, 0.579, 0.9062, 0.579, 0.9062, 0.6408, 0.875, 0.6408, 0.875, 0.579, 0.875, 0.579, 0.875, 0.6408, 0.8438, 0.6408, 0.8438, 0.579, 0.8438, 0.579, 0.8438, 0.6408, 0.8125, 0.6408, 0.8125, 0.579, 0.8125, 0.579, 0.8125, 0.6408, 0.7812, 0.6408, 0.7812, 0.579, 0.7812, 0.579, 0.7812, 0.6408, 0.75, 0.6408, 0.75, 0.579, 0.75, 0.579, 0.75, 0.6408, 0.7188, 0.6408, 0.7188, 0.579, 0.7188, 0.579, 0.7188, 0.6408, 0.6875, 0.6408, 0.6875, 0.579, 0.6875, 0.579, 0.6875, 0.6408, 0.6562, 0.6408, 0.6562, 0.579, 0.6562, 0.579, 0.6562, 0.6408, 0.625, 0.6408, 0.625, 0.579, 0.625, 0.579, 0.625, 0.6408, 0.5938, 0.6408, 0.5938, 0.579, 0.5938, 0.579, 0.5938, 0.6408, 0.5625, 0.6408, 0.5625, 0.579, 0.5625, 0.579, 0.5625, 0.6408, 0.5312, 0.6408, 0.5312, 0.579, 0.5312, 0.579, 0.5312, 0.6408, 0.5, 0.6408, 0.5, 0.579, 0.5, 0.579, 0.5, 0.6408, 0.4688, 0.6408, 0.4688, 0.579, 0.4688, 0.579, 0.4688, 0.6408, 0.4375, 0.6408, 0.4375, 0.579, 0.4375, 0.579, 0.4375, 0.6408, 0.4062, 0.6408, 0.4062, 0.579, 0.4062, 0.579, 0.4062, 0.6408, 0.375, 0.6408, 0.375, 0.579, 0.375, 0.579, 0.375, 0.6408, 0.3438, 0.6408, 0.3438, 0.579, 0.3438, 0.579, 0.3438, 0.6408, 0.3125, 0.6408, 0.3125, 0.579, 0.3125, 0.579, 0.3125, 0.6408, 0.2812, 0.6408, 0.2812, 0.579, 0.2812, 0.579, 0.2812, 0.6408, 0.25, 0.6408, 0.25, 0.579, 0.25, 0.579, 0.25, 0.6408, 0.2188, 0.6408, 0.2188, 0.579, 0.2188, 0.579, 0.2188, 0.6408, 0.1875, 0.6408, 0.1875, 0.579, 0.1875, 0.579, 0.1875, 0.6408, 0.1562, 0.6408, 0.1562, 0.579, 0.1562, 0.579, 0.1562, 0.6408, 0.125, 0.6408, 0.125, 0.579, 0.125, 0.579, 0.125, 0.6408, 0.09375, 0.6408, 0.09375, 0.579, 0.09375, 0.579, 0.09375, 0.6408, 0.0625, 0.6408, 0.0625, 0.579, 0.0625, 0.579, 0.0625, 0.6408, 0.03125, 0.6408, 0.03125, 0.579, 0.03125, 0.579, 0.03125, 0.6408, 0.0, 0.6408, 0.0, 0.579, 1.0, 0.6408, 1.0, 0.7054, 0.9688, 0.7054, 0.9688, 0.6408, 0.9688, 0.6408, 0.9688, 0.7054, 0.9375, 0.7054, 0.9375, 0.6408, 0.9375, 0.6408, 0.9375, 0.7054, 0.9062, 0.7054, 0.9062, 0.6408, 0.9062, 0.6408, 0.9062, 0.7054, 0.875, 0.7054, 0.875, 0.6408, 0.875, 0.6408, 0.875, 0.7054, 0.8438, 0.7054, 0.8438, 0.6408, 0.8438, 0.6408, 0.8438, 0.7054, 0.8125, 0.7054, 0.8125, 0.6408, 0.8125, 0.6408, 0.8125, 0.7054, 0.7813, 0.7054, 0.7812, 0.6408, 0.7812, 0.6408, 0.7813, 0.7054, 0.75, 0.7054, 0.75, 0.6408, 0.75, 0.6408, 0.75, 0.7054, 0.7188, 0.7054, 0.7188, 0.6408, 0.7188, 0.6408, 0.7188, 0.7054, 0.6875, 0.7054, 0.6875, 0.6408, 0.6875, 0.6408, 0.6875, 0.7054, 0.6562, 0.7054, 0.6562, 0.6408, 0.6562, 0.6408, 0.6562, 0.7054, 0.625, 0.7054, 0.625, 0.6408, 0.625, 0.6408, 0.625, 0.7054, 0.5938, 0.7054, 0.5938, 0.6408, 0.5938, 0.6408, 0.5938, 0.7054, 0.5625, 0.7054, 0.5625, 0.6408, 0.5625, 0.6408, 0.5625, 0.7054, 0.5312, 0.7054, 0.5312, 0.6408, 0.5312, 0.6408, 0.5312, 0.7054, 0.5, 0.7054, 0.5, 0.6408, 0.5, 0.6408, 0.5, 0.7054, 0.4688, 0.7054, 0.4688, 0.6408, 0.4688, 0.6408, 0.4688, 0.7054, 0.4375, 0.7054, 0.4375, 0.6408, 0.4375, 0.6408, 0.4375, 0.7054, 0.4062, 0.7054, 0.4062, 0.6408, 0.4062, 0.6408, 0.4062, 0.7054, 0.375, 0.7054, 0.375, 0.6408, 0.375, 0.6408, 0.375, 0.7054, 0.3437, 0.7054, 0.3438, 0.6408, 0.3438, 0.6408, 0.3437, 0.7054, 0.3125, 0.7054, 0.3125, 0.6408, 0.3125, 0.6408, 0.3125, 0.7054, 0.2812, 0.7054, 0.2812, 0.6408, 0.2812, 0.6408, 0.2812, 0.7054, 0.25, 0.7054, 0.25, 0.6408, 0.25, 0.6408, 0.25, 0.7054, 0.2188, 0.7054, 0.2188, 0.6408, 0.2188, 0.6408, 0.2188, 0.7054, 0.1875, 0.7054, 0.1875, 0.6408, 0.1875, 0.6408, 0.1875, 0.7054, 0.1562, 0.7054, 0.1562, 0.6408, 0.1562, 0.6408, 0.1562, 0.7054, 0.125, 0.7054, 0.125, 0.6408, 0.125, 0.6408, 0.125, 0.7054, 0.09375, 0.7054, 0.09375, 0.6408, 0.09375, 0.6408, 0.09375, 0.7054, 0.0625, 0.7054, 0.0625, 0.6408, 0.0625, 0.6408, 0.0625, 0.7054, 0.03125, 0.7054, 0.03125, 0.6408, 0.03125, 0.6408, 0.03125, 0.7054, 0.0, 0.7054, 0.0, 0.6408, 1.0, 0.7054, 1.0, 0.768, 0.9688, 0.768, 0.9688, 0.7054, 0.9688, 0.7054, 0.9688, 0.768, 0.9375, 0.768, 0.9375, 0.7054, 0.9375, 0.7054, 0.9375, 0.768, 0.9062, 0.768, 0.9062, 0.7054, 0.9062, 0.7054, 0.9062, 0.768, 0.875, 0.768, 0.875, 0.7054, 0.875, 0.7054, 0.875, 0.768, 0.8438, 0.768, 0.8438, 0.7054, 0.8438, 0.7054, 0.8438, 0.768, 0.8125, 0.768, 0.8125, 0.7054, 0.8125, 0.7054, 0.8125, 0.768, 0.7813, 0.768, 0.7813, 0.7054, 0.7813, 0.7054, 0.7813, 0.768, 0.75, 0.768, 0.75, 0.7054, 0.75, 0.7054, 0.75, 0.768, 0.7188, 0.768, 0.7188, 0.7054, 0.7188, 0.7054, 0.7188, 0.768, 0.6875, 0.768, 0.6875, 0.7054, 0.6875, 0.7054, 0.6875, 0.768, 0.6562, 0.768, 0.6562, 0.7054, 0.6562, 0.7054, 0.6562, 0.768, 0.625, 0.768, 0.625, 0.7054, 0.625, 0.7054, 0.625, 0.768, 0.5937, 0.768, 0.5938, 0.7054, 0.5938, 0.7054, 0.5937, 0.768, 0.5625, 0.768, 0.5625, 0.7054, 0.5625, 0.7054, 0.5625, 0.768, 0.5312, 0.768, 0.5312, 0.7054, 0.5312, 0.7054, 0.5312, 0.768, 0.5, 0.768, 0.5, 0.7054, 0.5, 0.7054, 0.5, 0.768, 0.4688, 0.768, 0.4688, 0.7054, 0.4688, 0.7054, 0.4688, 0.768, 0.4375, 0.768, 0.4375, 0.7054, 0.4375, 0.7054, 0.4375, 0.768, 0.4062, 0.768, 0.4062, 0.7054, 0.4062, 0.7054, 0.4062, 0.768, 0.375, 0.768, 0.375, 0.7054, 0.375, 0.7054, 0.375, 0.768, 0.3437, 0.768, 0.3437, 0.7054, 0.3437, 0.7054, 0.3437, 0.768, 0.3125, 0.768, 0.3125, 0.7054, 0.3125, 0.7054, 0.3125, 0.768, 0.2812, 0.768, 0.2812, 0.7054, 0.2812, 0.7054, 0.2812, 0.768, 0.25, 0.768, 0.25, 0.7054, 0.25, 0.7054, 0.25, 0.768, 0.2188, 0.768, 0.2188, 0.7054, 0.2188, 0.7054, 0.2188, 0.768, 0.1875, 0.768, 0.1875, 0.7054, 0.1875, 0.7054, 0.1875, 0.768, 0.1562, 0.768, 0.1562, 0.7054, 0.1562, 0.7054, 0.1562, 0.768, 0.125, 0.768, 0.125, 0.7054, 0.125, 0.7054, 0.125, 0.768, 0.09375, 0.768, 0.09375, 0.7054, 0.09375, 0.7054, 0.09375, 0.768, 0.0625, 0.768, 0.0625, 0.7054, 0.0625, 0.7054, 0.0625, 0.768, 0.03125, 0.768, 0.03125, 0.7054, 0.03125, 0.7054, 0.03125, 0.768, 0.0, 0.768, 0.0, 0.7054, 1.0, 0.768, 1.0, 0.8351, 0.9688, 0.8351, 0.9688, 0.768, 0.9688, 0.768, 0.9688, 0.8351, 0.9375, 0.8351, 0.9375, 0.768, 0.9375, 0.768, 0.9375, 0.8351, 0.9062, 0.8351, 0.9062, 0.768, 0.9062, 0.768, 0.9062, 0.8351, 0.875, 0.8351, 0.875, 0.768, 0.875, 0.768, 0.875, 0.8351, 0.8438, 0.8351, 0.8438, 0.768, 0.8438, 0.768, 0.8438, 0.8351, 0.8125, 0.8351, 0.8125, 0.768, 0.8125, 0.768, 0.8125, 0.8351, 0.7813, 0.8351, 0.7813, 0.768, 0.7813, 0.768, 0.7813, 0.8351, 0.75, 0.8351, 0.75, 0.768, 0.75, 0.768, 0.75, 0.8351, 0.7188, 0.8351, 0.7188, 0.768, 0.7188, 0.768, 0.7188, 0.8351, 0.6875, 0.8351, 0.6875, 0.768, 0.6875, 0.768, 0.6875, 0.8351, 0.6562, 0.8351, 0.6562, 0.768, 0.6562, 0.768, 0.6562, 0.8351, 0.625, 0.8351, 0.625, 0.768, 0.625, 0.768, 0.625, 0.8351, 0.5938, 0.8351, 0.5937, 0.768, 0.5937, 0.768, 0.5938, 0.8351, 0.5625, 0.8351, 0.5625, 0.768, 0.5625, 0.768, 0.5625, 0.8351, 0.5312, 0.8351, 0.5312, 0.768, 0.5312, 0.768, 0.5312, 0.8351, 0.5, 0.8351, 0.5, 0.768, 0.5, 0.768, 0.5, 0.8351, 0.4688, 0.8351, 0.4688, 0.768, 0.4688, 0.768, 0.4688, 0.8351, 0.4375, 0.8351, 0.4375, 0.768, 0.4375, 0.768, 0.4375, 0.8351, 0.4062, 0.8351, 0.4062, 0.768, 0.4062, 0.768, 0.4062, 0.8351, 0.375, 0.8351, 0.375, 0.768, 0.375, 0.768, 0.375, 0.8351, 0.3438, 0.8351, 0.3437, 0.768, 0.3437, 0.768, 0.3438, 0.8351, 0.3125, 0.8351, 0.3125, 0.768, 0.3125, 0.768, 0.3125, 0.8351, 0.2812, 0.8351, 0.2812, 0.768, 0.2812, 0.768, 0.2812, 0.8351, 0.25, 0.8351, 0.25, 0.768, 0.25, 0.768, 0.25, 0.8351, 0.2188, 0.8351, 0.2188, 0.768, 0.2188, 0.768, 0.2188, 0.8351, 0.1875, 0.8351, 0.1875, 0.768, 0.1875, 0.768, 0.1875, 0.8351, 0.1562, 0.8351, 0.1562, 0.768, 0.1562, 0.768, 0.1562, 0.8351, 0.125, 0.8351, 0.125, 0.768, 0.125, 0.768, 0.125, 0.8351, 0.09375, 0.8351, 0.09375, 0.768, 0.09375, 0.768, 0.09375, 0.8351, 0.0625, 0.8351, 0.0625, 0.768, 0.0625, 0.768, 0.0625, 0.8351, 0.03125, 0.8351, 0.03125, 0.768, 0.03125, 0.768, 0.03125, 0.8351, 0.0, 0.8351, 0.0, 0.768, 0.03125, 0.8996, 0.03125, 0.9498, 0.0, 0.9498, 0.0, 0.8996, 0.0625, 0.8996, 0.0625, 0.9498, 0.03125, 0.9498, 0.03125, 0.8996, 0.09375, 0.8996, 0.09375, 0.9498, 0.0625, 0.9498, 0.0625, 0.8996, 0.125, 0.8996, 0.125, 0.9498, 0.09375, 0.9498, 0.09375, 0.8996, 0.1562, 0.8996, 0.1562, 0.9498, 0.125, 0.9498, 0.125, 0.8996, 0.1875, 0.8996, 0.1875, 0.9498, 0.1562, 0.9498, 0.1562, 0.8996, 0.2188, 0.8996, 0.2188, 0.9498, 0.1875, 0.9498, 0.1875, 0.8996, 0.25, 0.8996, 0.25, 0.9498, 0.2188, 0.9498, 0.2188, 0.8996, 0.2812, 0.8996, 0.2812, 0.9498, 0.25, 0.9498, 0.25, 0.8996, 0.3125, 0.8996, 0.3125, 0.9498, 0.2812, 0.9498, 0.2812, 0.8996, 0.3438, 0.8996, 0.3438, 0.9498, 0.3125, 0.9498, 0.3125, 0.8996, 0.375, 0.8996, 0.375, 0.9498, 0.3438, 0.9498, 0.3438, 0.8996, 0.4062, 0.8996, 0.4062, 0.9498, 0.375, 0.9498, 0.375, 0.8996, 0.4375, 0.8996, 0.4375, 0.9498, 0.4062, 0.9498, 0.4062, 0.8996, 0.4688, 0.8996, 0.4688, 0.9498, 0.4375, 0.9498, 0.4375, 0.8996, 0.5, 0.8996, 0.5, 0.9498, 0.4688, 0.9498, 0.4688, 0.8996, 0.5312, 0.8996, 0.5312, 0.9498, 0.5, 0.9498, 0.5, 0.8996, 0.5625, 0.8996, 0.5625, 0.9498, 0.5312, 0.9498, 0.5312, 0.8996, 0.5938, 0.8996, 0.5938, 0.9498, 0.5625, 0.9498, 0.5625, 0.8996, 0.625, 0.8996, 0.625, 0.9498, 0.5938, 0.9498, 0.5938, 0.8996, 0.6562, 0.8996, 0.6562, 0.9498, 0.625, 0.9498, 0.625, 0.8996, 0.6875, 0.8996, 0.6875, 0.9498, 0.6562, 0.9498, 0.6562, 0.8996, 0.7188, 0.8996, 0.7188, 0.9498, 0.6875, 0.9498, 0.6875, 0.8996, 0.75, 0.8996, 0.75, 0.9498, 0.7188, 0.9498, 0.7188, 0.8996, 0.7813, 0.8996, 0.7812, 0.9498, 0.75, 0.9498, 0.75, 0.8996, 0.8125, 0.8996, 0.8125, 0.9498, 0.7812, 0.9498, 0.7813, 0.8996, 0.8438, 0.8996, 0.8438, 0.9498, 0.8125, 0.9498, 0.8125, 0.8996, 0.875, 0.8996, 0.875, 0.9498, 0.8438, 0.9498, 0.8438, 0.8996, 0.9062, 0.8996, 0.9062, 0.9498, 0.875, 0.9498, 0.875, 0.8996, 0.9375, 0.8996, 0.9375, 0.9498, 0.9062, 0.9498, 0.9062, 0.8996, 0.9688, 0.8996, 0.9688, 0.9498, 0.9375, 0.9498, 0.9375, 0.8996, 1.0, 0.8996, 1.0, 0.9498, 0.9688, 0.9498, 0.9688, 0.8996, 0.03125, 0.9498, 0.03125, 0.9749, 0.0, 0.9749, 0.0, 0.9498, 0.0625, 0.9498, 0.0625, 0.9749, 0.03125, 0.9749, 0.03125, 0.9498, 0.09375, 0.9498, 0.09375, 0.9749, 0.0625, 0.9749, 0.0625, 0.9498, 0.125, 0.9498, 0.125, 0.9749, 0.09375, 0.9749, 0.09375, 0.9498, 0.1562, 0.9498, 0.1562, 0.9749, 0.125, 0.9749, 0.125, 0.9498, 0.1875, 0.9498, 0.1875, 0.9749, 0.1562, 0.9749, 0.1562, 0.9498, 0.2188, 0.9498, 0.2188, 0.9749, 0.1875, 0.9749, 0.1875, 0.9498, 0.25, 0.9498, 0.25, 0.9749, 0.2188, 0.9749, 0.2188, 0.9498, 0.2812, 0.9498, 0.2812, 0.9749, 0.25, 0.9749, 0.25, 0.9498, 0.3125, 0.9498, 0.3125, 0.9749, 0.2812, 0.9749, 0.2812, 0.9498, 0.3438, 0.9498, 0.3438, 0.9749, 0.3125, 0.9749, 0.3125, 0.9498, 0.375, 0.9498, 0.375, 0.9749, 0.3438, 0.9749, 0.3438, 0.9498, 0.4062, 0.9498, 0.4062, 0.9749, 0.375, 0.9749, 0.375, 0.9498, 0.4375, 0.9498, 0.4375, 0.9749, 0.4062, 0.9749, 0.4062, 0.9498, 0.4688, 0.9498, 0.4688, 0.9749, 0.4375, 0.9749, 0.4375, 0.9498, 0.5, 0.9498, 0.5, 0.9749, 0.4688, 0.9749, 0.4688, 0.9498, 0.5312, 0.9498, 0.5313, 0.9749, 0.5, 0.9749, 0.5, 0.9498, 0.5625, 0.9498, 0.5625, 0.9749, 0.5313, 0.9749, 0.5312, 0.9498, 0.5938, 0.9498, 0.5937, 0.9749, 0.5625, 0.9749, 0.5625, 0.9498, 0.625, 0.9498, 0.625, 0.9749, 0.5937, 0.9749, 0.5938, 0.9498, 0.6562, 0.9498, 0.6562, 0.9749, 0.625, 0.9749, 0.625, 0.9498, 0.6875, 0.9498, 0.6875, 0.9749, 0.6562, 0.9749, 0.6562, 0.9498, 0.7188, 0.9498, 0.7188, 0.9749, 0.6875, 0.9749, 0.6875, 0.9498, 0.75, 0.9498, 0.75, 0.9749, 0.7188, 0.9749, 0.7188, 0.9498, 0.7812, 0.9498, 0.7812, 0.9749, 0.75, 0.9749, 0.75, 0.9498, 0.8125, 0.9498, 0.8125, 0.9749, 0.7812, 0.9749, 0.7812, 0.9498, 0.8438, 0.9498, 0.8437, 0.9749, 0.8125, 0.9749, 0.8125, 0.9498, 0.875, 0.9498, 0.875, 0.9749, 0.8437, 0.9749, 0.8438, 0.9498, 0.9062, 0.9498, 0.9062, 0.9749, 0.875, 0.9749, 0.875, 0.9498, 0.9375, 0.9498, 0.9375, 0.9749, 0.9062, 0.9749, 0.9062, 0.9498, 0.9688, 0.9498, 0.9687, 0.9749, 0.9375, 0.9749, 0.9375, 0.9498, 1.0, 0.9498, 1.0, 0.9749, 0.9687, 0.9749, 0.9688, 0.9498, 0.2091, 0.04434, 0.1698, 0.05628, 0.1698, 0.05628, 0.2091, 0.04434, 0.06305, 0.1251, 0.09101, 0.09101, 0.09101, 0.09101, 0.06305, 0.1251, 0.25, 0.04031, 0.2091, 0.04434, 0.2091, 0.04434, 0.25, 0.04031, 0.04227, 0.164, 0.06305, 0.1251, 0.06305, 0.1251, 0.04227, 0.164, 0.2909, 0.04434, 0.25, 0.04031, 0.25, 0.04031, 0.2909, 0.04434, 0.02948, 0.2061, 0.04227, 0.164, 0.04227, 0.164, 0.02948, 0.2061, 0.3302, 0.05628, 0.2909, 0.04434, 0.2909, 0.04434, 0.3302, 0.05628, 0.02516, 0.25, 0.02948, 0.2061, 0.02948, 0.2061, 0.02516, 0.25, 0.3665, 0.07565, 0.3302, 0.05628, 0.3302, 0.05628, 0.3665, 0.07565, 0.02948, 0.2939, 0.02516, 0.25, 0.02516, 0.25, 0.02948, 0.2939, 0.3983, 0.1017, 0.3665, 0.07565, 0.3665, 0.07565, 0.3983, 0.1017, 0.04227, 0.336, 0.02948, 0.2939, 0.02948, 0.2939, 0.04227, 0.336, 0.4243, 0.1335, 0.3983, 0.1017, 0.3983, 0.1017, 0.4243, 0.1335, 0.06305, 0.3749, 0.04227, 0.336, 0.04227, 0.336, 0.06305, 0.3749, 0.2939, 0.4705, 0.25, 0.4748, 0.25, 0.4748, 0.2939, 0.4705, 0.4437, 0.1698, 0.4243, 0.1335, 0.4243, 0.1335, 0.4437, 0.1698, 0.09101, 0.409, 0.06305, 0.3749, 0.06305, 0.3749, 0.09101, 0.409, 0.336, 0.4577, 0.2939, 0.4705, 0.2939, 0.4705, 0.336, 0.4577, 0.4557, 0.2091, 0.4437, 0.1698, 0.4437, 0.1698, 0.4557, 0.2091, 0.1251, 0.4369, 0.09101, 0.409, 0.09101, 0.409, 0.1251, 0.4369, 0.3749, 0.4369, 0.336, 0.4577, 0.336, 0.4577, 0.3749, 0.4369, 0.4597, 0.25, 0.4557, 0.2091, 0.4557, 0.2091, 0.4597, 0.25, 0.164, 0.4577, 0.1251, 0.4369, 0.1251, 0.4369, 0.164, 0.4577, 0.409, 0.409, 0.3749, 0.4369, 0.3749, 0.4369, 0.409, 0.409, 0.4557, 0.2909, 0.4597, 0.25, 0.4597, 0.25, 0.4557, 0.2909, 0.2061, 0.4705, 0.164, 0.4577, 0.164, 0.4577, 0.2061, 0.4705, 0.4369, 0.3749, 0.409, 0.409, 0.409, 0.409, 0.4369, 0.3749, 0.4437, 0.3302, 0.4557, 0.2909, 0.4557, 0.2909, 0.4437, 0.3302, 0.25, 0.4748, 0.2061, 0.4705, 0.2061, 0.4705, 0.25, 0.4748, 0.4577, 0.336, 0.4369, 0.3749, 0.4369, 0.3749, 0.4577, 0.336, 0.4243, 0.3665, 0.4437, 0.3302, 0.4437, 0.3302, 0.4243, 0.3665, 0.2091, 0.4557, 0.25, 0.4597, 0.25, 0.4597, 0.2091, 0.4557, 0.2091, 0.4557, 0.25, 0.4597, 0.25, 0.4748, 0.2061, 0.4705, 0.1698, 0.4437, 0.2091, 0.4557, 0.2061, 0.4705, 0.164, 0.4577, 0.1335, 0.4243, 0.1698, 0.4437, 0.164, 0.4577, 0.1251, 0.4369, 0.1017, 0.3983, 0.1335, 0.4243, 0.1251, 0.4369, 0.09101, 0.409, 0.07565, 0.3665, 0.1017, 0.3983, 0.09101, 0.409, 0.06305, 0.3749, 0.05628, 0.3302, 0.07565, 0.3665, 0.06305, 0.3749, 0.04227, 0.336, 0.04434, 0.2909, 0.05628, 0.3302, 0.04227, 0.336, 0.02948, 0.2939, 0.04032, 0.25, 0.04434, 0.2909, 0.02948, 0.2939, 0.02516, 0.25, 0.04434, 0.2091, 0.04032, 0.25, 0.02516, 0.25, 0.02948, 0.2061, 0.05628, 0.1698, 0.04434, 0.2091, 0.02948, 0.2061, 0.04227, 0.164, 0.07565, 0.1335, 0.05628, 0.1698, 0.04227, 0.164, 0.06305, 0.1251, 0.1017, 0.1017, 0.07565, 0.1335, 0.06305, 0.1251, 0.09101, 0.09101, 0.1335, 0.07565, 0.1017, 0.1017, 0.09101, 0.09101, 0.1251, 0.06305, 0.1698, 0.05628, 0.1335, 0.07565, 0.1251, 0.06305, 0.164, 0.04227, 0.2091, 0.04434, 0.1698, 0.05628, 0.164, 0.04227, 0.2061, 0.02948, 0.25, 0.04031, 0.2091, 0.04434, 0.2061, 0.02948, 0.25, 0.02516, 0.2909, 0.04434, 0.25, 0.04031, 0.25, 0.02516, 0.2939, 0.02948, 0.3302, 0.05628, 0.2909, 0.04434, 0.2939, 0.02948, 0.336, 0.04227, 0.3665, 0.07565, 0.3302, 0.05628, 0.336, 0.04227, 0.3749, 0.06305, 0.3983, 0.1017, 0.3665, 0.07565, 0.3749, 0.06305, 0.409, 0.09101, 0.4243, 0.1335, 0.3983, 0.1017, 0.409, 0.09101, 0.4369, 0.1251, 0.4437, 0.1698, 0.4243, 0.1335, 0.4369, 0.1251, 0.4577, 0.164, 0.4557, 0.2091, 0.4437, 0.1698, 0.4577, 0.164, 0.4705, 0.2061, 0.4597, 0.25, 0.4557, 0.2091, 0.4705, 0.2061, 0.4748, 0.25, 0.4557, 0.2909, 0.4597, 0.25, 0.4748, 0.25, 0.4705, 0.2939, 0.4437, 0.3302, 0.4557, 0.2909, 0.4705, 0.2939, 0.4577, 0.336, 0.4243, 0.3665, 0.4437, 0.3302, 0.4577, 0.336, 0.4369, 0.3749, 0.3983, 0.3983, 0.4243, 0.3665, 0.4369, 0.3749, 0.409, 0.409, 0.3665, 0.4243, 0.3983, 0.3983, 0.409, 0.409, 0.3749, 0.4369, 0.3302, 0.4437, 0.3665, 0.4243, 0.3749, 0.4369, 0.336, 0.4577, 0.2909, 0.4557, 0.3302, 0.4437, 0.336, 0.4577, 0.2939, 0.4705, 0.25, 0.4597, 0.2909, 0.4557, 0.2939, 0.4705, 0.25, 0.4748, 0.09101, 0.09101, 0.1251, 0.06305, 0.1251, 0.06305, 0.09101, 0.09101, 0.1698, 0.05628, 0.1335, 0.07565, 0.1335, 0.07565, 0.1698, 0.05628, 0.1251, 0.06305, 0.164, 0.04227, 0.164, 0.04227, 0.1251, 0.06305, 0.1335, 0.07565, 0.1017, 0.1017, 0.1017, 0.1017, 0.1335, 0.07565, 0.164, 0.04227, 0.2061, 0.02948, 0.2061, 0.02948, 0.164, 0.04227, 0.1017, 0.1017, 0.07565, 0.1335, 0.07565, 0.1335, 0.1017, 0.1017, 0.2061, 0.02948, 0.25, 0.02516, 0.25, 0.02516, 0.2061, 0.02948, 0.07565, 0.1335, 0.05628, 0.1698, 0.05628, 0.1698, 0.07565, 0.1335, 0.25, 0.02516, 0.2939, 0.02948, 0.2939, 0.02948, 0.25, 0.02516, 0.05628, 0.1698, 0.04434, 0.2091, 0.04434, 0.2091, 0.05628, 0.1698, 0.2939, 0.02948, 0.336, 0.04227, 0.336, 0.04227, 0.2939, 0.02948, 0.04434, 0.2091, 0.04032, 0.25, 0.04032, 0.25, 0.04434, 0.2091, 0.336, 0.04227, 0.3749, 0.06305, 0.3749, 0.06305, 0.336, 0.04227, 0.04032, 0.25, 0.04434, 0.2909, 0.04434, 0.2909, 0.04032, 0.25, 0.3749, 0.06305, 0.409, 0.09101, 0.409, 0.09101, 0.3749, 0.06305, 0.04434, 0.2909, 0.05628, 0.3302, 0.05628, 0.3302, 0.04434, 0.2909, 0.409, 0.09101, 0.4369, 0.1251, 0.4369, 0.1251, 0.409, 0.09101, 0.05628, 0.3302, 0.07565, 0.3665, 0.07565, 0.3665, 0.05628, 0.3302, 0.25, 0.4597, 0.2909, 0.4557, 0.2909, 0.4557, 0.25, 0.4597, 0.4369, 0.1251, 0.4577, 0.164, 0.4577, 0.164, 0.4369, 0.1251, 0.07565, 0.3665, 0.1017, 0.3983, 0.1017, 0.3983, 0.07565, 0.3665, 0.2909, 0.4557, 0.3302, 0.4437, 0.3302, 0.4437, 0.2909, 0.4557, 0.4577, 0.164, 0.4705, 0.2061, 0.4705, 0.2061, 0.4577, 0.164, 0.1017, 0.3983, 0.1335, 0.4243, 0.1335, 0.4243, 0.1017, 0.3983, 0.3302, 0.4437, 0.3665, 0.4243, 0.3665, 0.4243, 0.3302, 0.4437, 0.4705, 0.2061, 0.4748, 0.25, 0.4748, 0.25, 0.4705, 0.2061, 0.1335, 0.4243, 0.1698, 0.4437, 0.1698, 0.4437, 0.1335, 0.4243, 0.3665, 0.4243, 0.3983, 0.3983, 0.3983, 0.3983, 0.3665, 0.4243, 0.4748, 0.25, 0.4705, 0.2939, 0.4705, 0.2939, 0.4748, 0.25, 0.1698, 0.4437, 0.2091, 0.4557, 0.2091, 0.4557, 0.1698, 0.4437, 0.3983, 0.3983, 0.4243, 0.3665, 0.4243, 0.3665, 0.3983, 0.3983, 0.4705, 0.2939, 0.4577, 0.336, 0.4577, 0.336, 0.4705, 0.2939])
me_cylinder_001.materials.append(mat_material_001)
me_cylinder_001.use_remesh_preserve_volume = False
me_cylinder_001.use_remesh_preserve_attributes = False
me_cylinder_001.use_mirror_vertex_groups = False
me_cylinder_001.update()
me_cylinder_003 = bpy.data.meshes.new('Cylinder.003')
me_cylinder_003.from_pydata([(0.0, 0.0, -1.0), (0.0, 0.0, 1.0), (-1.091e-09, 0.8194, -1.0), (0.0, 1.0, 1.0), (0.4097, 0.7096, -1.0), (0.5, 0.866, 1.0), (0.7096, 0.4097, -1.0), (0.866, 0.5, 1.0), (0.8194, 1.365e-07, -1.0), (1.0, -4.371e-08, 1.0), (0.7096, -0.4097, -1.0), (0.866, -0.5, 1.0), (0.4097, -0.7096, -1.0), (0.5, -0.866, 1.0), (1.226e-07, -0.8194, -1.0), (1.51e-07, -1.0, 1.0), (-0.4097, -0.7096, -1.0), (-0.5, -0.866, 1.0), (-0.7096, -0.4097, -1.0), (-0.866, -0.5, 1.0), (-0.8194, -2.087e-07, -1.0), (-1.0, -4.649e-07, 1.0), (-0.7096, 0.4097, -1.0), (-0.866, 0.5, 1.0), (-0.4097, 0.7096, -1.0), (-0.5, 0.866, 1.0), (-1.979e-11, 0.9967, 0.9637), (0.4984, 0.8632, 0.9637), (0.8632, 0.4984, 0.9637), (0.9967, -4.044e-08, 0.9637), (0.8632, -0.4984, 0.9637), (0.4984, -0.8632, 0.9637), (1.505e-07, -0.9967, 0.9637), (-0.4984, -0.8632, 0.9637), (-0.8632, -0.4984, 0.9637), (-0.9967, -4.603e-07, 0.9637), (-0.8632, 0.4984, 0.9637), (-0.4984, 0.8632, 0.9637), (0.4113, 0.7124, -0.9643), (0.7124, 0.4113, -0.9643), (0.8226, 1.332e-07, -0.9643), (0.7124, -0.4113, -0.9643), (0.4113, -0.7124, -0.9643), (1.231e-07, -0.8226, -0.9643), (-0.4113, -0.7124, -0.9643), (-0.7124, -0.4113, -0.9643), (-0.8226, -2.132e-07, -0.9643), (-0.7124, 0.4113, -0.9643), (-0.4113, 0.7124, -0.9643), (-1.071e-09, 0.8226, -0.9643)], [], [(0, 2, 4), (1, 5, 3), (26, 3, 5, 27), (0, 4, 6), (1, 7, 5), (27, 5, 7, 28), (0, 6, 8), (1, 9, 7), (28, 7, 9, 29), (0, 8, 10), (1, 11, 9), (29, 9, 11, 30), (0, 10, 12), (1, 13, 11), (30, 11, 13, 31), (0, 12, 14), (1, 15, 13), (31, 13, 15, 32), (0, 14, 16), (1, 17, 15), (32, 15, 17, 33), (0, 16, 18), (1, 19, 17), (33, 17, 19, 34), (0, 18, 20), (1, 21, 19), (34, 19, 21, 35), (0, 20, 22), (1, 23, 21), (35, 21, 23, 36), (0, 22, 24), (1, 25, 23), (36, 23, 25, 37), (0, 24, 2), (1, 3, 25), (37, 25, 3, 26), (48, 37, 26, 49), (47, 36, 37, 48), (46, 35, 36, 47), (45, 34, 35, 46), (44, 33, 34, 45), (43, 32, 33, 44), (42, 31, 32, 43), (41, 30, 31, 42), (40, 29, 30, 41), (39, 28, 29, 40), (38, 27, 28, 39), (49, 26, 27, 38), (2, 49, 38, 4), (4, 38, 39, 6), (6, 39, 40, 8), (8, 40, 41, 10), (10, 41, 42, 12), (12, 42, 43, 14), (14, 43, 44, 16), (16, 44, 45, 18), (18, 45, 46, 20), (20, 46, 47, 22), (22, 47, 48, 24), (24, 48, 49, 2)])
me_cylinder_003.polygons.foreach_set('use_smooth', [True] * 60)
_uv = me_cylinder_003.uv_layers.new(name='UVMap')
_uv.uv.foreach_set('vector', [0.75, 0.25, 0.75, 0.49, 0.87, 0.4578, 0.25, 0.25, 0.37, 0.4578, 0.25, 0.49, 1.0, 0.9909, 1.0, 1.0, 0.9167, 1.0, 0.9167, 0.9909, 0.75, 0.25, 0.87, 0.4578, 0.9578, 0.37, 0.25, 0.25, 0.4578, 0.37, 0.37, 0.4578, 0.9167, 0.9909, 0.9167, 1.0, 0.8333, 1.0, 0.8333, 0.9909, 0.75, 0.25, 0.9578, 0.37, 0.99, 0.25, 0.25, 0.25, 0.49, 0.25, 0.4578, 0.37, 0.8333, 0.9909, 0.8333, 1.0, 0.75, 1.0, 0.75, 0.9909, 0.75, 0.25, 0.99, 0.25, 0.9578, 0.13, 0.25, 0.25, 0.4578, 0.13, 0.49, 0.25, 0.75, 0.9909, 0.75, 1.0, 0.6667, 1.0, 0.6667, 0.9909, 0.75, 0.25, 0.9578, 0.13, 0.87, 0.04215, 0.25, 0.25, 0.37, 0.04215, 0.4578, 0.13, 0.6667, 0.9909, 0.6667, 1.0, 0.5833, 1.0, 0.5833, 0.9909, 0.75, 0.25, 0.87, 0.04215, 0.75, 0.01, 0.25, 0.25, 0.25, 0.01, 0.37, 0.04215, 0.5833, 0.9909, 0.5833, 1.0, 0.5, 1.0, 0.5, 0.9909, 0.75, 0.25, 0.75, 0.01, 0.63, 0.04215, 0.25, 0.25, 0.13, 0.04215, 0.25, 0.01, 0.5, 0.9909, 0.5, 1.0, 0.4167, 1.0, 0.4167, 0.9909, 0.75, 0.25, 0.63, 0.04215, 0.5422, 0.13, 0.25, 0.25, 0.04215, 0.13, 0.13, 0.04215, 0.4167, 0.9909, 0.4167, 1.0, 0.3333, 1.0, 0.3333, 0.9909, 0.75, 0.25, 0.5422, 0.13, 0.51, 0.25, 0.25, 0.25, 0.01, 0.25, 0.04215, 0.13, 0.3333, 0.9909, 0.3333, 1.0, 0.25, 1.0, 0.25, 0.9909, 0.75, 0.25, 0.51, 0.25, 0.5422, 0.37, 0.25, 0.25, 0.04215, 0.37, 0.01, 0.25, 0.25, 0.9909, 0.25, 1.0, 0.1667, 1.0, 0.1667, 0.9909, 0.75, 0.25, 0.5422, 0.37, 0.63, 0.4578, 0.25, 0.25, 0.13, 0.4578, 0.04215, 0.37, 0.1667, 0.9909, 0.1667, 1.0, 0.08333, 1.0, 0.08333, 0.9909, 0.75, 0.25, 0.63, 0.4578, 0.75, 0.49, 0.25, 0.25, 0.25, 0.49, 0.13, 0.4578, 0.08333, 0.9909, 0.08333, 1.0, 7.451e-08, 1.0, 7.451e-08, 0.9909, 0.08333, 0.5089, 0.08333, 0.9909, 7.451e-08, 0.9909, 7.451e-08, 0.5089, 0.1667, 0.5089, 0.1667, 0.9909, 0.08333, 0.9909, 0.08333, 0.5089, 0.25, 0.5089, 0.25, 0.9909, 0.1667, 0.9909, 0.1667, 0.5089, 0.3333, 0.5089, 0.3333, 0.9909, 0.25, 0.9909, 0.25, 0.5089, 0.4167, 0.5089, 0.4167, 0.9909, 0.3333, 0.9909, 0.3333, 0.5089, 0.5, 0.5089, 0.5, 0.9909, 0.4167, 0.9909, 0.4167, 0.5089, 0.5833, 0.5089, 0.5833, 0.9909, 0.5, 0.9909, 0.5, 0.5089, 0.6667, 0.5089, 0.6667, 0.9909, 0.5833, 0.9909, 0.5833, 0.5089, 0.75, 0.5089, 0.75, 0.9909, 0.6667, 0.9909, 0.6667, 0.5089, 0.8333, 0.5089, 0.8333, 0.9909, 0.75, 0.9909, 0.75, 0.5089, 0.9167, 0.5089, 0.9167, 0.9909, 0.8333, 0.9909, 0.8333, 0.5089, 1.0, 0.5089, 1.0, 0.9909, 0.9167, 0.9909, 0.9167, 0.5089, 1.0, 0.5, 1.0, 0.5089, 0.9167, 0.5089, 0.9167, 0.5, 0.9167, 0.5, 0.9167, 0.5089, 0.8333, 0.5089, 0.8333, 0.5, 0.8333, 0.5, 0.8333, 0.5089, 0.75, 0.5089, 0.75, 0.5, 0.75, 0.5, 0.75, 0.5089, 0.6667, 0.5089, 0.6667, 0.5, 0.6667, 0.5, 0.6667, 0.5089, 0.5833, 0.5089, 0.5833, 0.5, 0.5833, 0.5, 0.5833, 0.5089, 0.5, 0.5089, 0.5, 0.5, 0.5, 0.5, 0.5, 0.5089, 0.4167, 0.5089, 0.4167, 0.5, 0.4167, 0.5, 0.4167, 0.5089, 0.3333, 0.5089, 0.3333, 0.5, 0.3333, 0.5, 0.3333, 0.5089, 0.25, 0.5089, 0.25, 0.5, 0.25, 0.5, 0.25, 0.5089, 0.1667, 0.5089, 0.1667, 0.5, 0.1667, 0.5, 0.1667, 0.5089, 0.08333, 0.5089, 0.08333, 0.5, 0.08333, 0.5, 0.08333, 0.5089, 7.451e-08, 0.5089, 7.451e-08, 0.5])
me_cylinder_003.materials.append(mat_material_002)
me_cylinder_003.use_remesh_preserve_volume = False
me_cylinder_003.use_remesh_preserve_attributes = False
me_cylinder_003.use_mirror_vertex_groups = False
me_cylinder_003.update()

# ---- objects
ob_light = bpy.data.objects.new('Light', light_light)
ob_camera = bpy.data.objects.new('Camera', cam_camera)
ob_garrafa = bpy.data.objects.new('Garrafa', me_cylinder_001)
ob_rolha = bpy.data.objects.new('Rolha', me_cylinder_003)

# ---- transforms, parenting, visibility, modifiers, constraints
ob_light.location = (4.076, 1.005, 5.904)
ob_light.rotation_euler = (0.6503, 0.05522, 1.866)
ob_light.lock_rotations_4d = False
ob_light.empty_display_type = 'ARROWS'
ob_light.color = (0.0, 0.0, 0.0, 0.0)
ob_light.lineart.crease_threshold = 0.0
ob_camera.location = (10.03, -2.27, 4.01)
ob_camera.rotation_euler = (1.165, -1.628e-06, 1.564)
ob_camera.lock_rotations_4d = False
ob_camera.empty_display_type = 'ARROWS'
ob_camera.color = (0.0, 0.0, 0.0, 0.0)
ob_camera.display_type = 'WIRE'
ob_camera.lineart.crease_threshold = 0.0
ob_garrafa.location = (0.0, -2.306, 0.0)
ob_garrafa.lineart.crease_threshold = 0.0
_m = ob_garrafa.modifiers.new('Subdivision', 'SUBSURF')
_m.uv_smooth = 'PRESERVE_CORNERS'
_m.show_only_control_edges = False
_m = ob_garrafa.modifiers.new('Solidify', 'SOLIDIFY')
_m.thickness = -0.02
_m.nonmanifold_thickness_mode = 'FIXED'
_m.nonmanifold_merge_threshold = 0.0003
ob_rolha.location = (0.0, -2.307, 1.327)
ob_rolha.scale = (0.2208, 0.2208, 0.2208)
ob_rolha.lineart.crease_threshold = 0.0
_m = ob_rolha.modifiers.new('Subdivision', 'SUBSURF')
_m.uv_smooth = 'PRESERVE_CORNERS'
_m.levels = 6
_m.show_only_control_edges = False

# ---- collection membership
col_collection.objects.link(ob_light)
col_collection.objects.link(ob_camera)
col_collection.objects.link(ob_garrafa)
col_collection.objects.link(ob_rolha)

# ---- scene / render settings (as saved in the file)
scene.camera = ob_camera
scene.frame_start = 1; scene.frame_end = 250; scene.frame_set(0)
scene.render.engine = 'CYCLES'
scene.cycles.use_denoising = False
scene.cycles.samples = 124
scene.cycles.sampling_pattern = 'TABULATED_SOBOL'
scene.cycles.use_adaptive_sampling = False
scene.cycles.use_light_tree = False
scene.view_settings.view_transform = 'Filmic'
bpy.context.view_layer.update()
